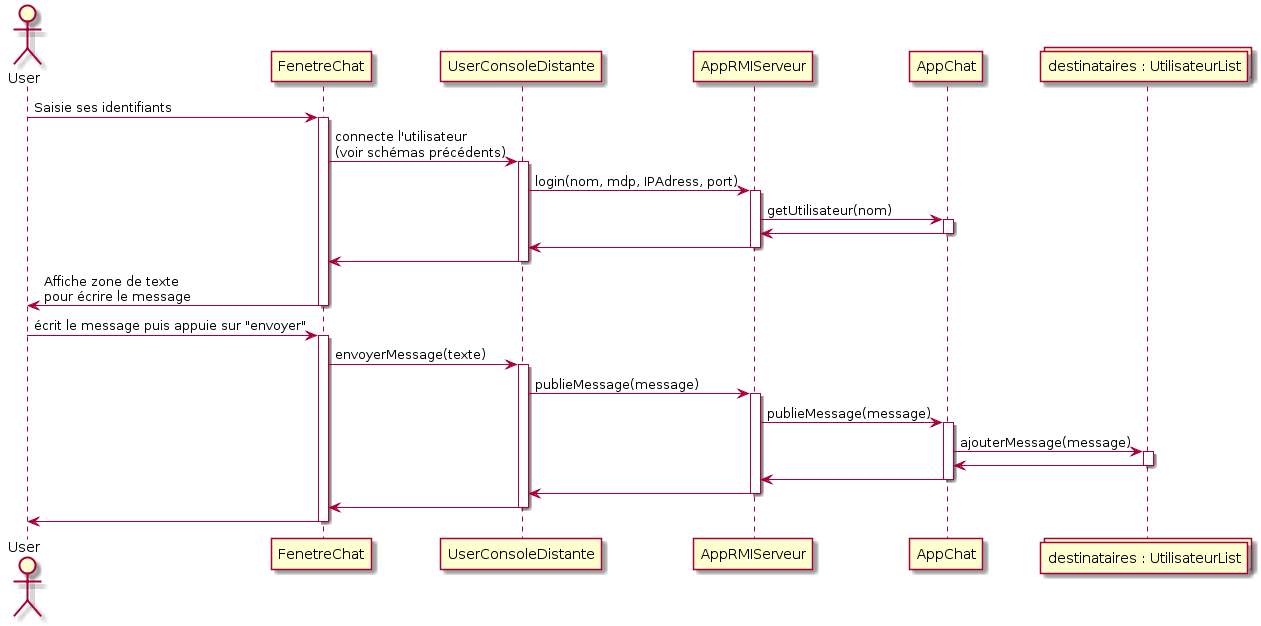

The diagram above was rendered by PlantUML. Its source (embedded in the PNG):
@startuml
actor User
participant FenetreChat
participant UserConsoleDistante
participant AppRMIServeur
participant AppChat
collections "destinataires : UtilisateurList"

User -> FenetreChat : Saisie ses identifiants
activate FenetreChat


FenetreChat-> UserConsoleDistante : connecte l'utilisateur\n(voir schémas précédents)
activate UserConsoleDistante

UserConsoleDistante -> AppRMIServeur : login(nom, mdp, IPAdress, port)
activate AppRMIServeur

AppRMIServeur -> AppChat : getUtilisateur(nom)
activate AppChat
AppChat -> AppRMIServeur
deactivate AppChat

AppRMIServeur -> UserConsoleDistante
deactivate AppRMIServeur

UserConsoleDistante -> FenetreChat
deactivate UserConsoleDistante

FenetreChat -> User : Affiche zone de texte\npour écrire le message
deactivate FenetreChat

User -> FenetreChat: écrit le message puis appuie sur "envoyer"
activate FenetreChat

FenetreChat -> UserConsoleDistante : envoyerMessage(texte)
activate UserConsoleDistante

UserConsoleDistante -> AppRMIServeur : publieMessage(message)
activate AppRMIServeur

AppRMIServeur -> AppChat : publieMessage(message)
activate AppChat

AppChat -> "destinataires : UtilisateurList" : ajouterMessage(message)
activate "destinataires : UtilisateurList"

"destinataires : UtilisateurList" -> AppChat
deactivate "destinataires : UtilisateurList"

AppChat -> AppRMIServeur
deactivate AppChat

AppRMIServeur -> UserConsoleDistante
deactivate AppRMIServeur

UserConsoleDistante -> FenetreChat
deactivate UserConsoleDistante

FenetreChat -> User
deactivate FenetreChat
@enduml